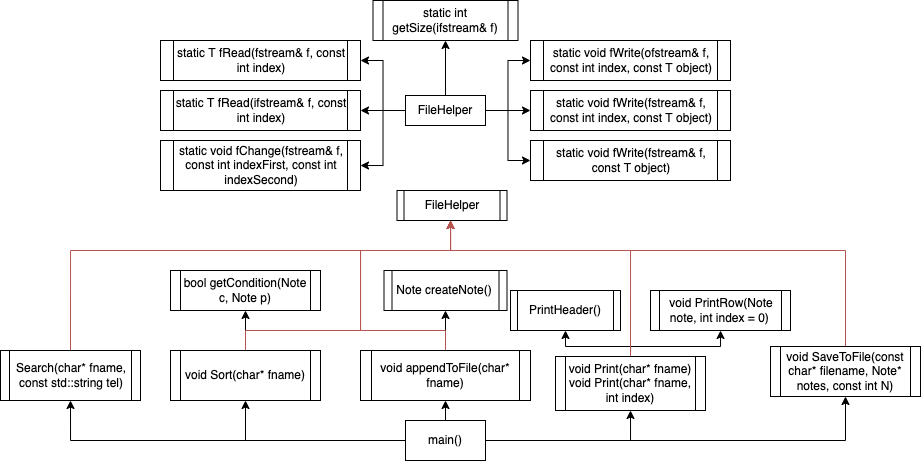

The diagram above was exported from draw.io. Its source (the exported page's mxGraphModel, read from the mxfile embedded in the PNG):
<mxGraphModel dx="1641" dy="526" grid="1" gridSize="10" guides="1" tooltips="1" connect="1" arrows="0" fold="1" page="1" pageScale="1" pageWidth="827" pageHeight="1169" math="0" shadow="0">
  <root>
    <mxCell id="0" />
    <mxCell id="1" parent="0" />
    <mxCell id="TVAMtDZnAgNwkK9CCUBo-4" style="edgeStyle=orthogonalEdgeStyle;rounded=0;orthogonalLoop=1;jettySize=auto;html=1;exitX=1;exitY=0.5;exitDx=0;exitDy=0;entryX=0.5;entryY=1;entryDx=0;entryDy=0;" edge="1" parent="1" source="TVAMtDZnAgNwkK9CCUBo-9" target="TVAMtDZnAgNwkK9CCUBo-11">
      <mxGeometry relative="1" as="geometry">
        <mxPoint x="665" y="280" as="targetPoint" />
      </mxGeometry>
    </mxCell>
    <mxCell id="TVAMtDZnAgNwkK9CCUBo-5" style="edgeStyle=orthogonalEdgeStyle;rounded=0;orthogonalLoop=1;jettySize=auto;html=1;entryX=0.5;entryY=1;entryDx=0;entryDy=0;exitX=1;exitY=0.5;exitDx=0;exitDy=0;" edge="1" parent="1" source="TVAMtDZnAgNwkK9CCUBo-9" target="TVAMtDZnAgNwkK9CCUBo-15">
      <mxGeometry relative="1" as="geometry">
        <mxPoint x="550.0476190476193" y="756" as="sourcePoint" />
      </mxGeometry>
    </mxCell>
    <mxCell id="TVAMtDZnAgNwkK9CCUBo-6" style="edgeStyle=orthogonalEdgeStyle;rounded=0;orthogonalLoop=1;jettySize=auto;html=1;exitX=0;exitY=0.5;exitDx=0;exitDy=0;entryX=0.5;entryY=1;entryDx=0;entryDy=0;" edge="1" parent="1" source="TVAMtDZnAgNwkK9CCUBo-9" target="TVAMtDZnAgNwkK9CCUBo-26">
      <mxGeometry relative="1" as="geometry" />
    </mxCell>
    <mxCell id="TVAMtDZnAgNwkK9CCUBo-7" style="edgeStyle=orthogonalEdgeStyle;rounded=0;orthogonalLoop=1;jettySize=auto;html=1;exitX=0;exitY=0.5;exitDx=0;exitDy=0;entryX=0.5;entryY=1;entryDx=0;entryDy=0;" edge="1" parent="1" source="TVAMtDZnAgNwkK9CCUBo-9" target="TVAMtDZnAgNwkK9CCUBo-29">
      <mxGeometry relative="1" as="geometry" />
    </mxCell>
    <mxCell id="TVAMtDZnAgNwkK9CCUBo-8" style="edgeStyle=orthogonalEdgeStyle;rounded=0;orthogonalLoop=1;jettySize=auto;html=1;exitX=0.5;exitY=0;exitDx=0;exitDy=0;entryX=0.5;entryY=1;entryDx=0;entryDy=0;" edge="1" parent="1" source="TVAMtDZnAgNwkK9CCUBo-9" target="TVAMtDZnAgNwkK9CCUBo-23">
      <mxGeometry relative="1" as="geometry" />
    </mxCell>
    <mxCell id="TVAMtDZnAgNwkK9CCUBo-9" value="main()" style="rounded=0;whiteSpace=wrap;html=1;" vertex="1" parent="1">
      <mxGeometry x="325" y="770" width="80" height="40" as="geometry" />
    </mxCell>
    <mxCell id="TVAMtDZnAgNwkK9CCUBo-10" style="edgeStyle=orthogonalEdgeStyle;rounded=0;orthogonalLoop=1;jettySize=auto;html=1;exitX=0.5;exitY=0;exitDx=0;exitDy=0;fillColor=#f8cecc;strokeColor=#b85450;" edge="1" parent="1" source="TVAMtDZnAgNwkK9CCUBo-11" target="TVAMtDZnAgNwkK9CCUBo-19">
      <mxGeometry relative="1" as="geometry">
        <Array as="points">
          <mxPoint x="765" y="600" />
          <mxPoint x="370" y="600" />
        </Array>
      </mxGeometry>
    </mxCell>
    <mxCell id="TVAMtDZnAgNwkK9CCUBo-11" value="void SaveToFile(const char* filename, Note* notes, const int N)" style="shape=process;whiteSpace=wrap;html=1;backgroundOutline=1;size=0.06666666666666667;" vertex="1" parent="1">
      <mxGeometry x="690" y="696" width="150" height="50" as="geometry" />
    </mxCell>
    <mxCell id="TVAMtDZnAgNwkK9CCUBo-12" style="edgeStyle=orthogonalEdgeStyle;rounded=0;orthogonalLoop=1;jettySize=auto;html=1;exitX=0.5;exitY=0;exitDx=0;exitDy=0;entryX=0.5;entryY=1;entryDx=0;entryDy=0;" edge="1" parent="1" source="TVAMtDZnAgNwkK9CCUBo-15" target="TVAMtDZnAgNwkK9CCUBo-16">
      <mxGeometry relative="1" as="geometry">
        <Array as="points">
          <mxPoint x="550" y="696" />
          <mxPoint x="485" y="696" />
        </Array>
      </mxGeometry>
    </mxCell>
    <mxCell id="TVAMtDZnAgNwkK9CCUBo-13" style="edgeStyle=orthogonalEdgeStyle;rounded=0;orthogonalLoop=1;jettySize=auto;html=1;exitX=0.5;exitY=0;exitDx=0;exitDy=0;" edge="1" parent="1" source="TVAMtDZnAgNwkK9CCUBo-15" target="TVAMtDZnAgNwkK9CCUBo-17">
      <mxGeometry relative="1" as="geometry">
        <Array as="points">
          <mxPoint x="550" y="696" />
          <mxPoint x="640" y="696" />
        </Array>
      </mxGeometry>
    </mxCell>
    <mxCell id="TVAMtDZnAgNwkK9CCUBo-14" style="edgeStyle=orthogonalEdgeStyle;rounded=0;orthogonalLoop=1;jettySize=auto;html=1;exitX=0.5;exitY=0;exitDx=0;exitDy=0;fillColor=#f8cecc;strokeColor=#b85450;" edge="1" parent="1" source="TVAMtDZnAgNwkK9CCUBo-15" target="TVAMtDZnAgNwkK9CCUBo-19">
      <mxGeometry relative="1" as="geometry">
        <Array as="points">
          <mxPoint x="550" y="600" />
          <mxPoint x="370" y="600" />
        </Array>
      </mxGeometry>
    </mxCell>
    <mxCell id="TVAMtDZnAgNwkK9CCUBo-15" value="void Print(char* fname)&lt;br&gt;void Print(char* fname, int index)" style="shape=process;whiteSpace=wrap;html=1;backgroundOutline=1;size=0.06666666666666667;" vertex="1" parent="1">
      <mxGeometry x="475" y="706" width="150" height="54" as="geometry" />
    </mxCell>
    <mxCell id="TVAMtDZnAgNwkK9CCUBo-16" value="PrintHeader()" style="shape=process;whiteSpace=wrap;html=1;backgroundOutline=1;size=0.06666666666666667;" vertex="1" parent="1">
      <mxGeometry x="430" y="640" width="110" height="40" as="geometry" />
    </mxCell>
    <mxCell id="TVAMtDZnAgNwkK9CCUBo-17" value="void PrintRow(Note note, int index = 0)&amp;nbsp;" style="shape=process;whiteSpace=wrap;html=1;backgroundOutline=1;size=0.06666666666666667;" vertex="1" parent="1">
      <mxGeometry x="570" y="640" width="140" height="40" as="geometry" />
    </mxCell>
    <mxCell id="TVAMtDZnAgNwkK9CCUBo-18" style="edgeStyle=orthogonalEdgeStyle;rounded=0;orthogonalLoop=1;jettySize=auto;html=1;exitX=0.5;exitY=1;exitDx=0;exitDy=0;" edge="1" parent="1" source="TVAMtDZnAgNwkK9CCUBo-15" target="TVAMtDZnAgNwkK9CCUBo-15">
      <mxGeometry relative="1" as="geometry" />
    </mxCell>
    <mxCell id="TVAMtDZnAgNwkK9CCUBo-19" value="FileHelper" style="shape=process;whiteSpace=wrap;html=1;backgroundOutline=1;size=0.06666666666666667;" vertex="1" parent="1">
      <mxGeometry x="316.5" y="540" width="110" height="30" as="geometry" />
    </mxCell>
    <mxCell id="TVAMtDZnAgNwkK9CCUBo-20" value="&lt;div style=&quot;&quot;&gt;bool getCondition(Note c, Note p)&lt;br&gt;&lt;/div&gt;" style="shape=process;whiteSpace=wrap;html=1;backgroundOutline=1;size=0.06666666666666667;" vertex="1" parent="1">
      <mxGeometry x="90" y="620" width="150" height="40" as="geometry" />
    </mxCell>
    <mxCell id="TVAMtDZnAgNwkK9CCUBo-41" style="edgeStyle=orthogonalEdgeStyle;rounded=0;orthogonalLoop=1;jettySize=auto;html=1;exitX=0.5;exitY=0;exitDx=0;exitDy=0;entryX=0.5;entryY=1;entryDx=0;entryDy=0;" edge="1" parent="1" source="TVAMtDZnAgNwkK9CCUBo-23" target="TVAMtDZnAgNwkK9CCUBo-42">
      <mxGeometry relative="1" as="geometry">
        <mxPoint x="365" y="670" as="targetPoint" />
      </mxGeometry>
    </mxCell>
    <mxCell id="TVAMtDZnAgNwkK9CCUBo-43" style="edgeStyle=orthogonalEdgeStyle;rounded=0;orthogonalLoop=1;jettySize=auto;html=1;exitX=0.5;exitY=0;exitDx=0;exitDy=0;fillColor=#f8cecc;strokeColor=#b85450;" edge="1" parent="1" source="TVAMtDZnAgNwkK9CCUBo-23" target="TVAMtDZnAgNwkK9CCUBo-19">
      <mxGeometry relative="1" as="geometry">
        <mxPoint x="410" y="600" as="targetPoint" />
        <Array as="points">
          <mxPoint x="365" y="680" />
          <mxPoint x="280" y="680" />
          <mxPoint x="280" y="600" />
          <mxPoint x="370" y="600" />
        </Array>
      </mxGeometry>
    </mxCell>
    <mxCell id="TVAMtDZnAgNwkK9CCUBo-23" value="void appendToFile(char* fname)" style="shape=process;whiteSpace=wrap;html=1;backgroundOutline=1;size=0.06666666666666667;" vertex="1" parent="1">
      <mxGeometry x="280" y="700" width="170" height="50" as="geometry" />
    </mxCell>
    <mxCell id="TVAMtDZnAgNwkK9CCUBo-24" style="edgeStyle=orthogonalEdgeStyle;rounded=0;orthogonalLoop=1;jettySize=auto;html=1;exitX=0.5;exitY=0;exitDx=0;exitDy=0;entryX=0.5;entryY=1;entryDx=0;entryDy=0;" edge="1" parent="1" source="TVAMtDZnAgNwkK9CCUBo-26" target="TVAMtDZnAgNwkK9CCUBo-20">
      <mxGeometry relative="1" as="geometry" />
    </mxCell>
    <mxCell id="TVAMtDZnAgNwkK9CCUBo-44" style="edgeStyle=orthogonalEdgeStyle;rounded=0;orthogonalLoop=1;jettySize=auto;html=1;exitX=0.5;exitY=0;exitDx=0;exitDy=0;fillColor=#f8cecc;strokeColor=#b85450;" edge="1" parent="1" source="TVAMtDZnAgNwkK9CCUBo-26" target="TVAMtDZnAgNwkK9CCUBo-19">
      <mxGeometry relative="1" as="geometry">
        <Array as="points">
          <mxPoint x="165" y="680" />
          <mxPoint x="280" y="680" />
          <mxPoint x="280" y="600" />
          <mxPoint x="370" y="600" />
        </Array>
      </mxGeometry>
    </mxCell>
    <mxCell id="TVAMtDZnAgNwkK9CCUBo-26" value="void Sort(char* fname)" style="shape=process;whiteSpace=wrap;html=1;backgroundOutline=1;size=0.06666666666666667;" vertex="1" parent="1">
      <mxGeometry x="90" y="700" width="150" height="50" as="geometry" />
    </mxCell>
    <mxCell id="TVAMtDZnAgNwkK9CCUBo-28" style="edgeStyle=orthogonalEdgeStyle;rounded=0;orthogonalLoop=1;jettySize=auto;html=1;exitX=0.5;exitY=0;exitDx=0;exitDy=0;fillColor=#f8cecc;strokeColor=#b85450;" edge="1" parent="1" source="TVAMtDZnAgNwkK9CCUBo-29" target="TVAMtDZnAgNwkK9CCUBo-19">
      <mxGeometry relative="1" as="geometry">
        <Array as="points">
          <mxPoint x="-10" y="600" />
          <mxPoint x="370" y="600" />
        </Array>
      </mxGeometry>
    </mxCell>
    <mxCell id="TVAMtDZnAgNwkK9CCUBo-29" value="&lt;div style=&quot;&quot;&gt;Search(char* fname, const std::string tel)&lt;br&gt;&lt;/div&gt;" style="shape=process;whiteSpace=wrap;html=1;backgroundOutline=1;size=0.06666666666666667;" vertex="1" parent="1">
      <mxGeometry x="-80" y="700" width="140" height="50" as="geometry" />
    </mxCell>
    <mxCell id="TVAMtDZnAgNwkK9CCUBo-30" style="edgeStyle=orthogonalEdgeStyle;rounded=0;orthogonalLoop=1;jettySize=auto;html=1;entryX=0;entryY=0.5;entryDx=0;entryDy=0;" edge="1" parent="1" source="TVAMtDZnAgNwkK9CCUBo-36" target="TVAMtDZnAgNwkK9CCUBo-31">
      <mxGeometry relative="1" as="geometry">
        <mxPoint x="10" y="455" as="sourcePoint" />
      </mxGeometry>
    </mxCell>
    <mxCell id="TVAMtDZnAgNwkK9CCUBo-31" value="static void fWrite(ofstream&amp;amp; f, const int index, const T object)" style="shape=process;whiteSpace=wrap;html=1;backgroundOutline=1;size=0.06666666666666667;" vertex="1" parent="1">
      <mxGeometry x="450" y="390" width="200" height="40" as="geometry" />
    </mxCell>
    <mxCell id="TVAMtDZnAgNwkK9CCUBo-32" style="edgeStyle=orthogonalEdgeStyle;rounded=0;orthogonalLoop=1;jettySize=auto;html=1;entryX=0;entryY=0.5;entryDx=0;entryDy=0;" edge="1" parent="1" source="TVAMtDZnAgNwkK9CCUBo-36" target="TVAMtDZnAgNwkK9CCUBo-37">
      <mxGeometry relative="1" as="geometry" />
    </mxCell>
    <mxCell id="TVAMtDZnAgNwkK9CCUBo-33" style="edgeStyle=orthogonalEdgeStyle;rounded=0;orthogonalLoop=1;jettySize=auto;html=1;exitX=0;exitY=0.5;exitDx=0;exitDy=0;entryX=1;entryY=0.5;entryDx=0;entryDy=0;" edge="1" parent="1" source="TVAMtDZnAgNwkK9CCUBo-36" target="TVAMtDZnAgNwkK9CCUBo-39">
      <mxGeometry relative="1" as="geometry" />
    </mxCell>
    <mxCell id="TVAMtDZnAgNwkK9CCUBo-34" style="edgeStyle=orthogonalEdgeStyle;rounded=0;orthogonalLoop=1;jettySize=auto;html=1;exitX=0;exitY=0.5;exitDx=0;exitDy=0;entryX=1;entryY=0.5;entryDx=0;entryDy=0;" edge="1" parent="1" source="TVAMtDZnAgNwkK9CCUBo-36" target="TVAMtDZnAgNwkK9CCUBo-40">
      <mxGeometry relative="1" as="geometry" />
    </mxCell>
    <mxCell id="TVAMtDZnAgNwkK9CCUBo-35" style="edgeStyle=orthogonalEdgeStyle;rounded=0;orthogonalLoop=1;jettySize=auto;html=1;exitX=0;exitY=0.5;exitDx=0;exitDy=0;entryX=1;entryY=0.5;entryDx=0;entryDy=0;" edge="1" parent="1" source="TVAMtDZnAgNwkK9CCUBo-36" target="TVAMtDZnAgNwkK9CCUBo-38">
      <mxGeometry relative="1" as="geometry" />
    </mxCell>
    <mxCell id="TVAMtDZnAgNwkK9CCUBo-47" style="edgeStyle=orthogonalEdgeStyle;rounded=0;orthogonalLoop=1;jettySize=auto;html=1;exitX=1;exitY=0.5;exitDx=0;exitDy=0;entryX=0;entryY=0.5;entryDx=0;entryDy=0;" edge="1" parent="1" source="TVAMtDZnAgNwkK9CCUBo-36" target="TVAMtDZnAgNwkK9CCUBo-45">
      <mxGeometry relative="1" as="geometry" />
    </mxCell>
    <mxCell id="TVAMtDZnAgNwkK9CCUBo-48" style="edgeStyle=orthogonalEdgeStyle;rounded=0;orthogonalLoop=1;jettySize=auto;html=1;exitX=0.5;exitY=0;exitDx=0;exitDy=0;" edge="1" parent="1" source="TVAMtDZnAgNwkK9CCUBo-36" target="TVAMtDZnAgNwkK9CCUBo-46">
      <mxGeometry relative="1" as="geometry" />
    </mxCell>
    <mxCell id="TVAMtDZnAgNwkK9CCUBo-36" value="FileHelper" style="rounded=0;whiteSpace=wrap;html=1;" vertex="1" parent="1">
      <mxGeometry x="325" y="445" width="80" height="30" as="geometry" />
    </mxCell>
    <mxCell id="TVAMtDZnAgNwkK9CCUBo-37" value="static void fWrite(fstream&amp;amp; f, const T object)" style="shape=process;whiteSpace=wrap;html=1;backgroundOutline=1;size=0.06666666666666667;" vertex="1" parent="1">
      <mxGeometry x="450" y="490" width="200" height="40" as="geometry" />
    </mxCell>
    <mxCell id="TVAMtDZnAgNwkK9CCUBo-38" value="static T fRead(fstream&amp;amp; f, const int index)" style="shape=process;whiteSpace=wrap;html=1;backgroundOutline=1;size=0.06666666666666667;" vertex="1" parent="1">
      <mxGeometry x="80" y="390" width="200" height="40" as="geometry" />
    </mxCell>
    <mxCell id="TVAMtDZnAgNwkK9CCUBo-39" value="static T fRead(ifstream&amp;amp; f, const int index)" style="shape=process;whiteSpace=wrap;html=1;backgroundOutline=1;size=0.06666666666666667;" vertex="1" parent="1">
      <mxGeometry x="80" y="440" width="200" height="40" as="geometry" />
    </mxCell>
    <mxCell id="TVAMtDZnAgNwkK9CCUBo-40" value="static void fChange(fstream&amp;amp; f, const int indexFirst, const int indexSecond)" style="shape=process;whiteSpace=wrap;html=1;backgroundOutline=1;size=0.06666666666666667;" vertex="1" parent="1">
      <mxGeometry x="80" y="490" width="200" height="50" as="geometry" />
    </mxCell>
    <mxCell id="TVAMtDZnAgNwkK9CCUBo-42" value="&lt;div style=&quot;&quot;&gt;Note createNote()&lt;br&gt;&lt;/div&gt;" style="shape=process;whiteSpace=wrap;html=1;backgroundOutline=1;size=0.06666666666666667;" vertex="1" parent="1">
      <mxGeometry x="303.5" y="620" width="123" height="40" as="geometry" />
    </mxCell>
    <mxCell id="TVAMtDZnAgNwkK9CCUBo-45" value="static void fWrite(fstream&amp;amp; f, const int index, const T object)" style="shape=process;whiteSpace=wrap;html=1;backgroundOutline=1;size=0.06666666666666667;" vertex="1" parent="1">
      <mxGeometry x="450" y="440" width="200" height="40" as="geometry" />
    </mxCell>
    <mxCell id="TVAMtDZnAgNwkK9CCUBo-46" value="static int getSize(ifstream&amp;amp; f)" style="shape=process;whiteSpace=wrap;html=1;backgroundOutline=1;size=0.06666666666666667;" vertex="1" parent="1">
      <mxGeometry x="292.5" y="350" width="145" height="40" as="geometry" />
    </mxCell>
  </root>
</mxGraphModel>